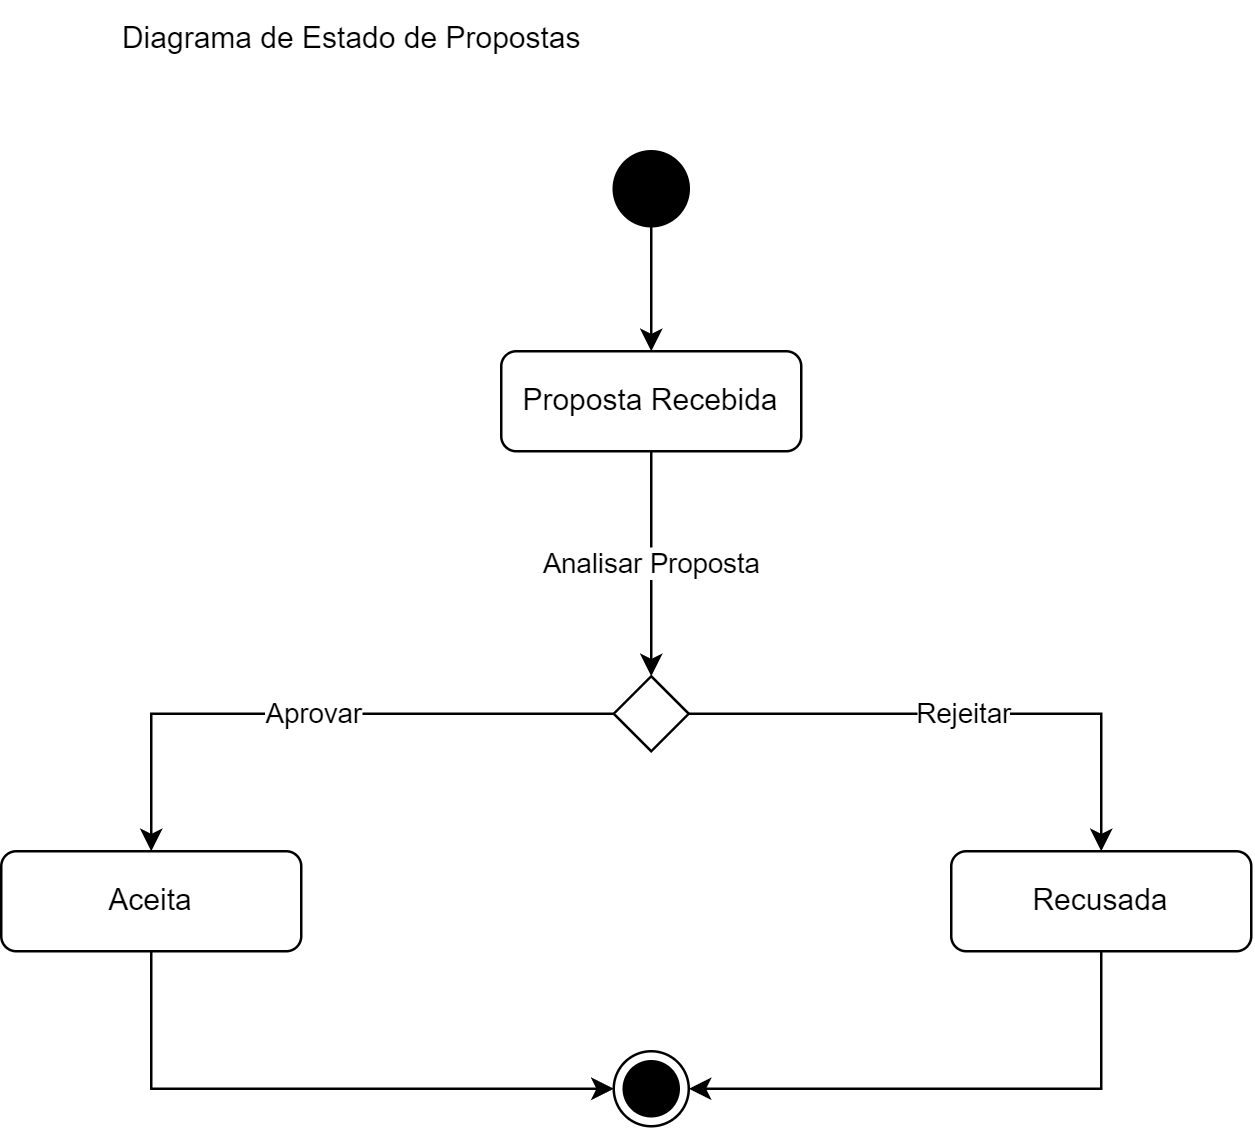

The diagram above was exported from draw.io. Its source (the exported page's mxGraphModel, read from the mxfile embedded in the PNG):
<mxGraphModel dx="1159" dy="1797" grid="1" gridSize="10" guides="1" tooltips="1" connect="1" arrows="1" fold="1" page="1" pageScale="1" pageWidth="827" pageHeight="1169" math="0" shadow="0">
  <root>
    <mxCell id="0" />
    <mxCell id="1" parent="0" />
    <mxCell id="z9OsJITNBQ5fd6RahBxx-422" style="ellipse;whiteSpace=wrap;html=1;fillColor=#000000;" vertex="1" parent="1">
      <mxGeometry x="355" y="-140" width="30" height="30" as="geometry" />
    </mxCell>
    <mxCell id="z9OsJITNBQ5fd6RahBxx-423" value="Proposta Recebida" style="rounded=1;whiteSpace=wrap;html=1;" vertex="1" parent="1">
      <mxGeometry x="310" y="-60" width="120" height="40" as="geometry" />
    </mxCell>
    <mxCell id="z9OsJITNBQ5fd6RahBxx-435" style="edgeStyle=orthogonalEdgeStyle;rounded=0;orthogonalLoop=1;jettySize=auto;html=1;entryX=0;entryY=0.5;entryDx=0;entryDy=0;exitX=0.5;exitY=1;exitDx=0;exitDy=0;" edge="1" parent="1" source="z9OsJITNBQ5fd6RahBxx-425" target="z9OsJITNBQ5fd6RahBxx-427">
      <mxGeometry relative="1" as="geometry">
        <mxPoint x="160" y="280" as="targetPoint" />
      </mxGeometry>
    </mxCell>
    <mxCell id="z9OsJITNBQ5fd6RahBxx-425" value="Aceita" style="rounded=1;whiteSpace=wrap;html=1;" vertex="1" parent="1">
      <mxGeometry x="110" y="140" width="120" height="40" as="geometry" />
    </mxCell>
    <mxCell id="z9OsJITNBQ5fd6RahBxx-436" style="edgeStyle=orthogonalEdgeStyle;rounded=0;orthogonalLoop=1;jettySize=auto;html=1;entryX=1;entryY=0.5;entryDx=0;entryDy=0;exitX=0.5;exitY=1;exitDx=0;exitDy=0;" edge="1" parent="1" source="z9OsJITNBQ5fd6RahBxx-426" target="z9OsJITNBQ5fd6RahBxx-427">
      <mxGeometry relative="1" as="geometry">
        <mxPoint x="570.0000000000002" y="270" as="targetPoint" />
      </mxGeometry>
    </mxCell>
    <mxCell id="z9OsJITNBQ5fd6RahBxx-426" value="Recusada" style="rounded=1;whiteSpace=wrap;html=1;" vertex="1" parent="1">
      <mxGeometry x="490" y="140" width="120" height="40" as="geometry" />
    </mxCell>
    <mxCell id="z9OsJITNBQ5fd6RahBxx-427" style="ellipse;html=1;shape=endState;fillColor=strokeColor;" vertex="1" parent="1">
      <mxGeometry x="355" y="220" width="30" height="30" as="geometry" />
    </mxCell>
    <mxCell id="z9OsJITNBQ5fd6RahBxx-428" style="edgeStyle=orthogonalEdgeStyle;rounded=0;orthogonalLoop=1;jettySize=auto;html=1;" edge="1" parent="1" source="z9OsJITNBQ5fd6RahBxx-422" target="z9OsJITNBQ5fd6RahBxx-423">
      <mxGeometry relative="1" as="geometry" />
    </mxCell>
    <mxCell id="z9OsJITNBQ5fd6RahBxx-429" value="Analisar Proposta" style="edgeStyle=orthogonalEdgeStyle;rounded=0;orthogonalLoop=1;jettySize=auto;html=1;" edge="1" parent="1" source="z9OsJITNBQ5fd6RahBxx-423">
      <mxGeometry relative="1" as="geometry">
        <mxPoint x="370" y="70.00000000000023" as="targetPoint" />
      </mxGeometry>
    </mxCell>
    <mxCell id="z9OsJITNBQ5fd6RahBxx-430" value="Aprovar" style="edgeStyle=orthogonalEdgeStyle;rounded=0;orthogonalLoop=1;jettySize=auto;html=1;exitX=0;exitY=0.5;exitDx=0;exitDy=0;" edge="1" parent="1" source="z9OsJITNBQ5fd6RahBxx-434" target="z9OsJITNBQ5fd6RahBxx-425">
      <mxGeometry relative="1" as="geometry">
        <mxPoint x="315" y="90.00000000000023" as="sourcePoint" />
      </mxGeometry>
    </mxCell>
    <mxCell id="z9OsJITNBQ5fd6RahBxx-431" value="Rejeitar" style="edgeStyle=orthogonalEdgeStyle;rounded=0;orthogonalLoop=1;jettySize=auto;html=1;exitX=1;exitY=0.5;exitDx=0;exitDy=0;" edge="1" parent="1" source="z9OsJITNBQ5fd6RahBxx-434" target="z9OsJITNBQ5fd6RahBxx-426">
      <mxGeometry relative="1" as="geometry">
        <mxPoint x="435" y="90.00000000000023" as="sourcePoint" />
      </mxGeometry>
    </mxCell>
    <mxCell id="z9OsJITNBQ5fd6RahBxx-434" value="" style="rhombus;" vertex="1" parent="1">
      <mxGeometry x="355" y="70" width="30" height="30" as="geometry" />
    </mxCell>
    <mxCell id="z9OsJITNBQ5fd6RahBxx-438" value="Diagrama de Estado de Propostas" style="text;html=1;align=center;verticalAlign=middle;resizable=0;points=[];autosize=1;strokeColor=none;fillColor=none;" vertex="1" parent="1">
      <mxGeometry x="145" y="-200" width="210" height="30" as="geometry" />
    </mxCell>
  </root>
</mxGraphModel>